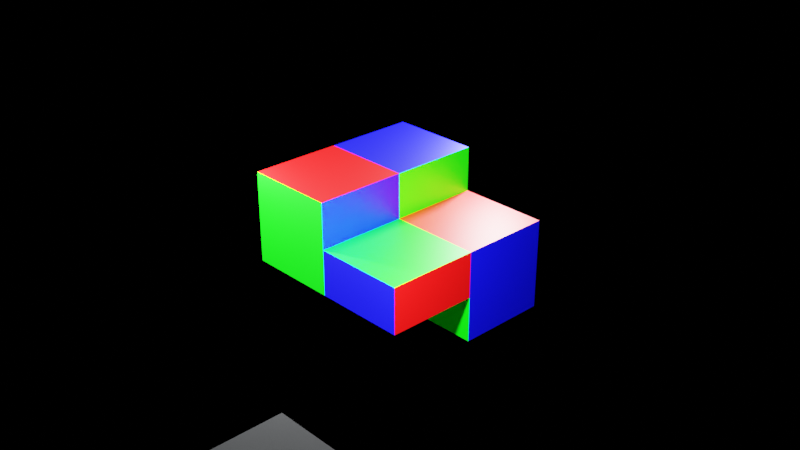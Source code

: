 # Source: testObj.blend  (saved by Blender 3.6.13; exported with 4.5.12 LTS)
import bpy
from mathutils import Matrix  # noqa: F401  (used for matrix-valued properties, if any)

bpy.ops.wm.read_factory_settings(use_empty=True)
scene = bpy.context.scene
scene.name = 'Scene'

# ---- collections
col_collection = bpy.data.collections.new('Collection'); scene.collection.children.link(col_collection)
col_skp_imported_data = bpy.data.collections.new('SKP Imported Data'); scene.collection.children.link(col_skp_imported_data)
col_skp_scenes__as_cameras = bpy.data.collections.new('SKP Scenes (as Cameras)'); col_skp_imported_data.children.link(col_skp_scenes__as_cameras)
col_skp_components = bpy.data.collections.new('SKP Components'); col_skp_imported_data.children.link(col_skp_components)
col_skp_components.hide_viewport = True
col_skp_mesh_objects = bpy.data.collections.new('SKP Mesh Objects'); col_skp_imported_data.children.link(col_skp_mesh_objects)

# ---- materials (node trees are filled in below, after node groups)
mat_material_001 = bpy.data.materials.new('Material.001')
mat_material_001.use_transparent_shadow = False
mat_color_a01 = bpy.data.materials.new('[Color_A01]')
mat_color_a01.use_transparent_shadow = False
mat_color_a01.diffuse_color = (1.0, 0.0, 0.0, 1.0)
mat_color_i01 = bpy.data.materials.new('[Color_I01]')
mat_color_i01.use_transparent_shadow = False
mat_color_i01.diffuse_color = (0.0, 0.0, 1.0, 1.0)
mat_color_g01 = bpy.data.materials.new('[Color_G01]')
mat_color_g01.use_transparent_shadow = False
mat_color_g01.diffuse_color = (0.0, 1.0, 0.0, 1.0)
mat_material = bpy.data.materials.new('Material')
mat_material.alpha_threshold = 0.0
mat_material.use_transparent_shadow = False
mat_material.roughness = 0.5
mat_material.line_color = (0.0, 0.0, 0.0, 1.0)

# ---- material node trees
mat_material_001.use_nodes = True; mat_material_001.node_tree.nodes.clear()
_N = mat_material_001.node_tree.nodes; _L = mat_material_001.node_tree.links
n0 = _N.new('ShaderNodeBsdfPrincipled'); n0.name = 'Principled BSDF'; n0.location = (10, 300)
n0.distribution = 'GGX'
n0.subsurface_method = 'RANDOM_WALK_SKIN'
n0.inputs[2].default_value = 0.0
n0.inputs[3].default_value = 1.45
n0.inputs[13].default_value = 1.0
n0.inputs[27].default_value = (0.0, 0.0, 0.0, 1.0)
n0.inputs[28].default_value = 1.0
n1 = _N.new('ShaderNodeOutputMaterial'); n1.name = 'Material Output'; n1.location = (300, 300)
_L.new(n0.outputs[0], n1.inputs[0])
n1.is_active_output = True
mat_color_a01.use_nodes = True; mat_color_a01.node_tree.nodes.clear()
_N = mat_color_a01.node_tree.nodes; _L = mat_color_a01.node_tree.links
n0 = _N.new('ShaderNodeBsdfPrincipled'); n0.name = 'Principled BSDF'; n0.location = (10, 300)
n0.distribution = 'GGX'
n0.subsurface_method = 'RANDOM_WALK_SKIN'
n0.inputs[0].default_value = (1.0, 0.0, 0.0, 1.0)
n0.inputs[3].default_value = 1.45
n0.inputs[27].default_value = (0.0, 0.0, 0.0, 1.0)
n0.inputs[28].default_value = 1.0
n1 = _N.new('ShaderNodeOutputMaterial'); n1.name = 'Material Output'; n1.location = (300, 300)
_L.new(n0.outputs[0], n1.inputs[0])
n1.is_active_output = True
mat_color_i01.use_nodes = True; mat_color_i01.node_tree.nodes.clear()
_N = mat_color_i01.node_tree.nodes; _L = mat_color_i01.node_tree.links
n0 = _N.new('ShaderNodeBsdfPrincipled'); n0.name = 'Principled BSDF'; n0.location = (10, 300)
n0.distribution = 'GGX'
n0.subsurface_method = 'RANDOM_WALK_SKIN'
n0.inputs[0].default_value = (0.0, 0.0, 1.0, 1.0)
n0.inputs[3].default_value = 1.45
n0.inputs[27].default_value = (0.0, 0.0, 0.0, 1.0)
n0.inputs[28].default_value = 1.0
n1 = _N.new('ShaderNodeOutputMaterial'); n1.name = 'Material Output'; n1.location = (300, 300)
_L.new(n0.outputs[0], n1.inputs[0])
n1.is_active_output = True
mat_color_g01.use_nodes = True; mat_color_g01.node_tree.nodes.clear()
_N = mat_color_g01.node_tree.nodes; _L = mat_color_g01.node_tree.links
n0 = _N.new('ShaderNodeBsdfPrincipled'); n0.name = 'Principled BSDF'; n0.location = (10, 300)
n0.distribution = 'GGX'
n0.subsurface_method = 'RANDOM_WALK_SKIN'
n0.inputs[0].default_value = (0.0, 1.0, 0.0, 1.0)
n0.inputs[3].default_value = 1.45
n0.inputs[27].default_value = (0.0, 0.0, 0.0, 1.0)
n0.inputs[28].default_value = 1.0
n1 = _N.new('ShaderNodeOutputMaterial'); n1.name = 'Material Output'; n1.location = (300, 300)
_L.new(n0.outputs[0], n1.inputs[0])
n1.is_active_output = True
mat_material.use_nodes = True; mat_material.node_tree.nodes.clear()
_N = mat_material.node_tree.nodes; _L = mat_material.node_tree.links
n0 = _N.new('ShaderNodeOutputMaterial'); n0.name = 'Material Output'; n0.location = (300, 300)
n1 = _N.new('ShaderNodeBsdfPrincipled'); n1.name = 'Principled BSDF'; n1.location = (10, 300)
n1.distribution = 'GGX'
n1.subsurface_method = 'RANDOM_WALK_SKIN'
n1.inputs[3].default_value = 1.45
n1.inputs[27].default_value = (0.0, 0.0, 0.0, 1.0)
n1.inputs[28].default_value = 1.0
_L.new(n1.outputs[0], n0.inputs[0])
n0.is_active_output = True

# ---- world
world_world = bpy.data.worlds.new('World'); scene.world = world_world
world_world.use_nodes = True; world_world.node_tree.nodes.clear()
_N = world_world.node_tree.nodes; _L = world_world.node_tree.links
n0 = _N.new('ShaderNodeOutputWorld'); n0.name = 'World Output'; n0.location = (300, 300)
n1 = _N.new('ShaderNodeBackground'); n1.name = 'Background'; n1.location = (10, 300)
n1.inputs[0].default_value = (0.0, 0.0, 0.0, 1.0)
_L.new(n1.outputs[0], n0.inputs[0])
n0.is_active_output = True
world_world.color = (0.05088, 0.05088, 0.05088)
world_world.use_sun_shadow = False
world_world.sun_shadow_jitter_overblur = 0.0

# ---- cameras
cam_camera = bpy.data.cameras.new('Camera')
cam_camera.clip_end = 100.0
cam_camera.ortho_scale = 7.314

# ---- lights
light_light = bpy.data.lights.new('Light', 'POINT')
light_light.color = (0.9335, 0.9702, 1.0)
light_light.transmission_factor = 0.0
light_light.energy = 1000.0
light_light.shadow_soft_size = 0.1
light_light.shadow_maximum_resolution = 0.006
light_light.use_absolute_resolution = True
light_light_001 = bpy.data.lights.new('Light.001', 'POINT')
light_light_001.color = (0.9335, 0.9702, 1.0)
light_light_001.transmission_factor = 0.0
light_light_001.energy = 1000.0
light_light_001.shadow_soft_size = 0.1
light_light_001.shadow_maximum_resolution = 0.006
light_light_001.use_absolute_resolution = True
light_light_002 = bpy.data.lights.new('Light.002', 'POINT')
light_light_002.color = (0.9335, 0.9702, 1.0)
light_light_002.transmission_factor = 0.0
light_light_002.energy = 1000.0
light_light_002.shadow_soft_size = 0.1
light_light_002.shadow_maximum_resolution = 0.006
light_light_002.use_absolute_resolution = True

# ---- meshes
me_cube_002 = bpy.data.meshes.new('Cube.002')
me_cube_002.from_pydata([(-1.0, -1.0, -1.0), (-1.0, -1.0, 1.0), (-1.0, 1.0, -1.0), (-1.0, 1.0, 1.0), (1.0, -1.0, -1.0), (1.0, -1.0, 1.0), (1.0, 1.0, -1.0), (1.0, 1.0, 1.0)], [], [(0, 1, 3, 2), (2, 3, 7, 6), (6, 7, 5, 4), (4, 5, 1, 0), (2, 6, 4, 0), (7, 3, 1, 5)])
_uv = me_cube_002.uv_layers.new(name='UVMap')
_uv.uv.foreach_set('vector', [0.375, 0.0, 0.625, 0.0, 0.625, 0.25, 0.375, 0.25, 0.375, 0.25, 0.625, 0.25, 0.625, 0.5, 0.375, 0.5, 0.375, 0.5, 0.625, 0.5, 0.625, 0.75, 0.375, 0.75, 0.375, 0.75, 0.625, 0.75, 0.625, 1.0, 0.375, 1.0, 0.125, 0.5, 0.375, 0.5, 0.375, 0.75, 0.125, 0.75, 0.625, 0.5, 0.875, 0.5, 0.875, 0.75, 0.625, 0.75])
me_cube_002.materials.append(mat_material_001)
me_cube_002.update()
me_loose_entity = bpy.data.meshes.new('_(Loose Entity)')
me_loose_entity.from_pydata([(0.0, 0.0, 0.0), (1.0, 1.0, 0.0), (-1.805e-16, 1.0, 0.0), (1.0, 0.0, 0.0), (1.0, 1.0, -1.0), (0.0, 0.0, -1.0), (-1.805e-16, 1.0, -1.0), (1.0, 0.0, -1.0), (-1.296e-19, 0.0, -0.5), (1.0, 0.0, -0.5), (1.803e-16, -1.0, 0.0), (1.803e-16, -1.0, -0.5), (1.0, -1.0, 0.0), (1.0, -1.0, -0.5), (-1.0, -1.0, -0.5), (-1.0, -7.219e-16, -0.5), (-7.219e-16, -7.219e-16, 0.5), (-7.219e-16, -1.0, 0.5), (-1.0, -7.219e-16, 0.5), (-1.0, -1.0, 0.5), (-1.0, -7.219e-16, -2.256e-17), (-1.0, 1.0, 0.5), (-1.0, 1.0, -2.256e-17), (0.0, 1.0, 0.5)], [], [(0, 1, 2), (1, 0, 3), (4, 5, 6), (5, 4, 7), (0, 2, 8), (8, 2, 5), (5, 2, 6), (2, 4, 6), (4, 2, 1), (4, 9, 7), (9, 4, 3), (3, 4, 1), (9, 5, 7), (5, 9, 8), (8, 10, 11), (0, 10, 8), (12, 11, 13), (11, 12, 10), (9, 12, 13), (12, 9, 3), (3, 8, 9), (0, 8, 3), (0, 10, 3), (3, 10, 12), (9, 11, 8), (11, 9, 13), (8, 14, 15), (14, 8, 11), (10, 16, 17), (0, 16, 10), (17, 18, 19), (18, 17, 16), (15, 0, 8), (0, 15, 20), (21, 2, 22), (2, 21, 23), (18, 14, 19), (14, 18, 15), (15, 18, 20), (0, 23, 16), (23, 0, 2), (16, 21, 18), (21, 16, 23), (18, 0, 20), (0, 18, 16), (10, 14, 11), (14, 10, 19), (19, 10, 17), (21, 20, 18), (20, 21, 22), (2, 20, 22), (0, 20, 2)])
me_loose_entity.polygons.foreach_set('material_index', [0, 0, 1, 1, 0, 0, 0, 2, 2, 1, 1, 1, 2, 2, 3, 3, 1, 1, 0, 0, 3, 3, 2, 2, 1, 1, 0, 0, 1, 1, 0, 0, 1, 1, 0, 0, 1, 1, 1, 2, 2, 1, 1, 3, 3, 2, 2, 2, 2, 2, 1, 1])
me_loose_entity.materials.append(mat_color_a01)
me_loose_entity.materials.append(mat_color_i01)
me_loose_entity.materials.append(mat_color_g01)
me_loose_entity.materials.append(mat_material)
me_loose_entity.update()

# ---- objects
ob_light = bpy.data.objects.new('Light', light_light)
ob_camera = bpy.data.objects.new('Camera', cam_camera)
ob_cube_001 = bpy.data.objects.new('Cube.001', me_cube_002)
ob_empty = bpy.data.objects.new('Empty', None)
ob_light_001 = bpy.data.objects.new('Light.001', light_light_001)
ob_light_002 = bpy.data.objects.new('Light.002', light_light_002)
ob_loose_entity = bpy.data.objects.new('_(Loose Entity)', me_loose_entity)

# ---- transforms, parenting, visibility, modifiers, constraints
ob_light.location = (-1.427, -1.544, 1.1)
ob_light.rotation_euler = (7.245e-06, 3.138, 2.016e-07)
ob_light.lock_rotations_4d = False
ob_light.empty_display_type = 'ARROWS'
ob_light.color = (0.0, 0.0, 0.0, 0.0)
ob_light.lineart.crease_threshold = 0.0
ob_camera.location = (7.359, -6.926, 4.958)
ob_camera.rotation_euler = (1.109, 0.0, 0.8149)
ob_camera.lock_rotations_4d = False
ob_camera.empty_display_type = 'ARROWS'
ob_camera.color = (0.0, 0.0, 0.0, 0.0)
ob_camera.display_type = 'WIRE'
ob_camera.lineart.crease_threshold = 0.0
ob_cube_001.parent = ob_empty
ob_cube_001.location = (3.919, -4.709, 0.0)
ob_empty.location = (0.0, 0.0, 0.0)
ob_light_001.location = (1.503, -1.544, 1.1)
ob_light_001.rotation_euler = (7.245e-06, 3.138, 2.016e-07)
ob_light_001.lock_rotations_4d = False
ob_light_001.empty_display_type = 'ARROWS'
ob_light_001.color = (0.0, 0.0, 0.0, 0.0)
ob_light_001.lineart.crease_threshold = 0.0
ob_light_002.location = (-0.1086, 1.645, 1.1)
ob_light_002.rotation_euler = (7.245e-06, 3.138, 2.016e-07)
ob_light_002.lock_rotations_4d = False
ob_light_002.empty_display_type = 'ARROWS'
ob_light_002.color = (0.0, 0.0, 0.0, 0.0)
ob_light_002.lineart.crease_threshold = 0.0
ob_loose_entity.location = (0.0, 0.0, 0.0)

# ---- collection membership
col_collection.objects.link(ob_light)
col_collection.objects.link(ob_camera)
col_collection.objects.link(ob_cube_001)
col_collection.objects.link(ob_empty)
col_collection.objects.link(ob_light_001)
col_collection.objects.link(ob_light_002)
col_skp_mesh_objects.objects.link(ob_loose_entity)
def _layer_coll(name, lc=None):
    lc = lc or bpy.context.view_layer.layer_collection
    for c in lc.children:
        if c.name == name: return c
        r = _layer_coll(name, c)
        if r: return r
_layer_coll('SKP Components').exclude = True

# ---- scene / render settings (as saved in the file)
scene.camera = ob_camera
scene.frame_start = 1; scene.frame_end = 250; scene.frame_set(1)
scene.render.engine = 'BLENDER_EEVEE_NEXT'
scene.cycles.sampling_pattern = 'TABULATED_SOBOL'
scene.view_settings.view_transform = 'Filmic'
bpy.context.view_layer.update()
